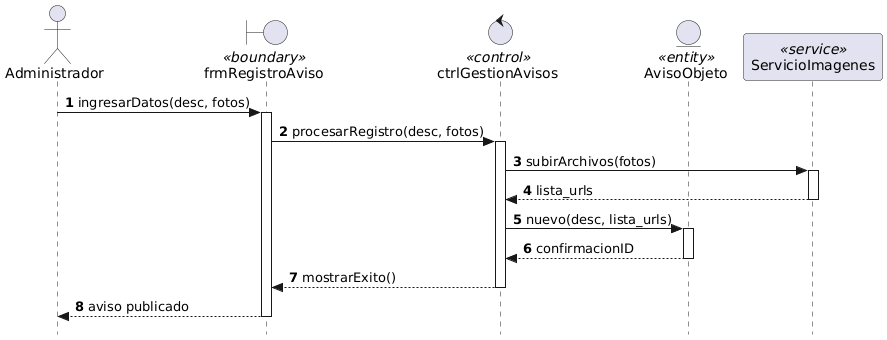

The diagram above was rendered by PlantUML. Its source (embedded in the PNG):
@startuml
autonumber
skinparam style strictuml

actor Administrador as Admin
boundary "frmRegistroAviso" as UI <<boundary>>
control "ctrlGestionAvisos" as Ctrl <<control>>
entity "AvisoObjeto" as Entity <<entity>>
participant "ServicioImagenes" as Srv <<service>>

Admin -> UI : ingresarDatos(desc, fotos)
activate UI
UI -> Ctrl : procesarRegistro(desc, fotos)
activate Ctrl
Ctrl -> Srv : subirArchivos(fotos)
activate Srv
Srv --> Ctrl : lista_urls
deactivate Srv
Ctrl -> Entity : nuevo(desc, lista_urls)
activate Entity
Entity --> Ctrl : confirmacionID
deactivate Entity
Ctrl --> UI : mostrarExito()
deactivate Ctrl
UI --> Admin : aviso publicado
deactivate UI
@enduml